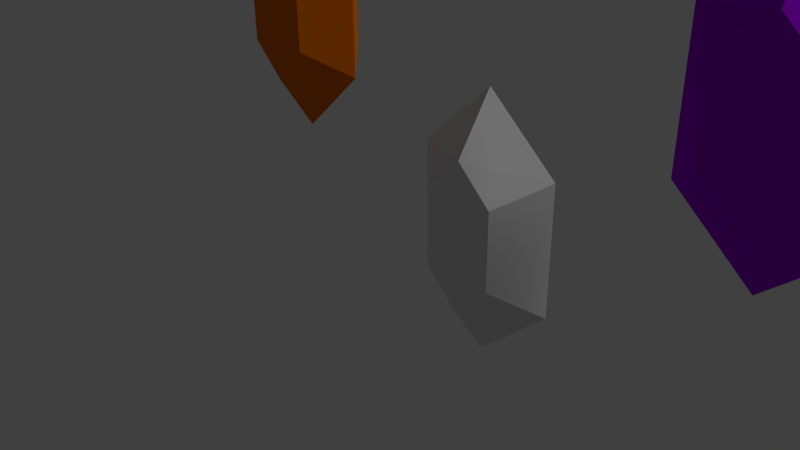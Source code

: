 # Source: Sketchfab_2015_11_05_21_39_55.blend.blend  (saved by Blender 2.75.0; exported with 4.5.12 LTS)
import bpy
from mathutils import Matrix  # noqa: F401  (used for matrix-valued properties, if any)

bpy.ops.wm.read_factory_settings(use_empty=True)
scene = bpy.context.scene
scene.name = 'Scene'

# ---- collections
col_collection_1 = bpy.data.collections.new('Collection 1'); scene.collection.children.link(col_collection_1)

# ---- materials (node trees are filled in below, after node groups)
mat_blue = bpy.data.materials.new('blue')
mat_blue.alpha_threshold = 0.0
mat_blue.use_transparent_shadow = False
mat_blue.diffuse_color = (0.003123, 0.0, 0.8, 1.0)
mat_blue.roughness = 0.5
mat_green = bpy.data.materials.new('green')
mat_green.alpha_threshold = 0.0
mat_green.use_transparent_shadow = False
mat_green.diffuse_color = (0.008321, 0.8, 0.0, 1.0)
mat_green.roughness = 0.5
mat_red = bpy.data.materials.new('red')
mat_red.alpha_threshold = 0.0
mat_red.use_transparent_shadow = False
mat_red.diffuse_color = (0.8, 0.002005, 0.0, 1.0)
mat_red.roughness = 0.5
mat_purple = bpy.data.materials.new('purple')
mat_purple.alpha_threshold = 0.0
mat_purple.use_transparent_shadow = False
mat_purple.diffuse_color = (0.3669, 0.0, 0.8, 1.0)
mat_purple.roughness = 0.5
mat_orange = bpy.data.materials.new('orange')
mat_orange.alpha_threshold = 0.0
mat_orange.use_transparent_shadow = False
mat_orange.diffuse_color = (0.8, 0.1634, 0.0, 1.0)
mat_orange.roughness = 0.5
mat_white = bpy.data.materials.new('white')
mat_white.alpha_threshold = 0.0
mat_white.use_transparent_shadow = False
mat_white.roughness = 0.5

# ---- material node trees

# ---- world
world_world = bpy.data.worlds.new('World'); scene.world = world_world
world_world.color = (0.05088, 0.05088, 0.05088)
world_world.use_sun_shadow = False
world_world.sun_shadow_jitter_overblur = 0.0
world_world.cycles.sampling_method = 'MANUAL'
world_world.cycles.sample_map_resolution = 256

# ---- cameras
cam_camera = bpy.data.cameras.new('Camera')
cam_camera.clip_end = 100.0
cam_camera.lens = 35.0
cam_camera.sensor_width = 32.0
cam_camera.sensor_height = 18.0
cam_camera.ortho_scale = 7.314
cam_camera.dof.focus_distance = 0.0
cam_camera.dof.aperture_fstop = 128.0

# ---- lights
light_lamp = bpy.data.lights.new('Lamp', 'SUN')
light_lamp.transmission_factor = 0.0
light_lamp.cutoff_distance = 30.0
light_lamp.angle = 0.1993
light_lamp.energy = 1.0
light_lamp.shadow_buffer_clip_start = 1.001
light_lamp.shadow_soft_size = 0.1
light_lamp.shadow_cascade_max_distance = 1000.0
light_lamp.cycles.use_multiple_importance_sampling = False

# ---- meshes
me_gem = bpy.data.meshes.new('Gem')
me_gem.from_pydata([(6.0, 0.4539, 8.0), (5.109, -6.162e-08, 7.212), (5.569, 0.4539, 8.0), (5.109, -1.258e-08, 8.0), (6.0, -1.254e-07, 6.412), (5.569, 0.4539, 7.527), (6.0, 0.4539, 7.102), (6.891, -6.162e-08, 7.212), (6.431, 0.4539, 8.0), (6.891, -1.258e-08, 8.0), (6.431, 0.4539, 7.527), (5.109, 6.588e-08, 8.788), (6.0, 1.296e-07, 9.588), (5.569, 0.4539, 8.473), (6.0, 0.4539, 8.898), (6.891, 6.588e-08, 8.788), (6.431, 0.4539, 8.473), (6.0, -0.4539, 8.0), (5.569, -0.4539, 8.0), (5.569, -0.4539, 7.527), (6.0, -0.4539, 7.102), (6.431, -0.4539, 8.0), (6.431, -0.4539, 7.527), (5.569, -0.4539, 8.473), (6.0, -0.4539, 8.898), (6.431, -0.4539, 8.473), (9.431, -0.4539, 6.473), (9.0, -0.4539, 6.898), (8.569, -0.4539, 6.473), (9.431, -0.4539, 5.527), (9.431, -0.4539, 6.0), (9.0, -0.4539, 5.102), (8.569, -0.4539, 5.527), (8.569, -0.4539, 6.0), (9.0, -0.4539, 6.0), (9.431, 0.4539, 6.473), (9.891, 6.588e-08, 6.788), (9.0, 0.4539, 6.898), (8.569, 0.4539, 6.473), (9.0, 1.296e-07, 7.588), (8.109, 6.588e-08, 6.788), (9.431, 0.4539, 5.527), (9.891, -1.258e-08, 6.0), (9.431, 0.4539, 6.0), (9.891, -6.162e-08, 5.212), (9.0, 0.4539, 5.102), (8.569, 0.4539, 5.527), (9.0, -1.254e-07, 4.412), (8.109, -1.258e-08, 6.0), (8.569, 0.4539, 6.0), (8.109, -6.162e-08, 5.212), (9.0, 0.4539, 6.0), (3.0, 0.4539, 6.0), (2.109, -6.162e-08, 5.212), (2.569, 0.4539, 6.0), (2.109, -1.258e-08, 6.0), (3.0, -1.254e-07, 4.412), (2.569, 0.4539, 5.527), (3.0, 0.4539, 5.102), (3.891, -6.162e-08, 5.212), (3.431, 0.4539, 6.0), (3.891, -1.258e-08, 6.0), (3.431, 0.4539, 5.527), (2.109, 6.588e-08, 6.788), (3.0, 1.296e-07, 7.588), (2.569, 0.4539, 6.473), (3.0, 0.4539, 6.898), (3.891, 6.588e-08, 6.788), (3.431, 0.4539, 6.473), (3.0, -0.4539, 6.0), (2.569, -0.4539, 6.0), (2.569, -0.4539, 5.527), (3.0, -0.4539, 5.102), (3.431, -0.4539, 6.0), (3.431, -0.4539, 5.527), (2.569, -0.4539, 6.473), (3.0, -0.4539, 6.898), (3.431, -0.4539, 6.473), (9.0, 0.4539, 2.0), (8.109, -6.162e-08, 1.212), (8.569, 0.4539, 2.0), (8.109, -1.258e-08, 2.0), (9.0, -1.254e-07, 0.4121), (8.569, 0.4539, 1.527), (9.0, 0.4539, 1.102), (9.891, -6.162e-08, 1.212), (9.431, 0.4539, 2.0), (9.891, -1.258e-08, 2.0), (9.431, 0.4539, 1.527), (8.109, 6.588e-08, 2.788), (9.0, 1.296e-07, 3.588), (8.569, 0.4539, 2.473), (9.0, 0.4539, 2.898), (9.891, 6.588e-08, 2.788), (9.431, 0.4539, 2.473), (9.0, -0.4539, 2.0), (8.569, -0.4539, 2.0), (8.569, -0.4539, 1.527), (9.0, -0.4539, 1.102), (9.431, -0.4539, 2.0), (9.431, -0.4539, 1.527), (8.569, -0.4539, 2.473), (9.0, -0.4539, 2.898), (9.431, -0.4539, 2.473), (3.0, 0.4539, 2.0), (2.109, -6.162e-08, 1.212), (2.569, 0.4539, 2.0), (2.109, -1.258e-08, 2.0), (3.0, -1.254e-07, 0.4121), (2.569, 0.4539, 1.527), (3.0, 0.4539, 1.102), (3.891, -6.162e-08, 1.212), (3.431, 0.4539, 2.0), (3.891, -1.258e-08, 2.0), (3.431, 0.4539, 1.527), (2.109, 6.588e-08, 2.788), (3.0, 1.296e-07, 3.588), (2.569, 0.4539, 2.473), (3.0, 0.4539, 2.898), (3.891, 6.588e-08, 2.788), (3.431, 0.4539, 2.473), (3.0, -0.4539, 2.0), (2.569, -0.4539, 2.0), (2.569, -0.4539, 1.527), (3.0, -0.4539, 1.102), (3.431, -0.4539, 2.0), (3.431, -0.4539, 1.527), (2.569, -0.4539, 2.473), (3.0, -0.4539, 2.898), (3.431, -0.4539, 2.473), (6.0, 0.4539, 0.0), (5.109, -6.162e-08, -0.7878), (5.569, 0.4539, 0.0), (5.109, -1.258e-08, 0.0), (6.0, -1.254e-07, -1.588), (5.569, 0.4539, -0.4732), (6.0, 0.4539, -0.8979), (6.891, -6.162e-08, -0.7878), (6.431, 0.4539, 0.0), (6.891, -1.258e-08, 0.0), (6.431, 0.4539, -0.4732), (5.109, 6.588e-08, 0.7878), (6.0, 1.296e-07, 1.588), (5.569, 0.4539, 0.4732), (6.0, 0.4539, 0.8979), (6.891, 6.588e-08, 0.7878), (6.431, 0.4539, 0.4732), (6.0, -0.4539, 0.0), (5.569, -0.4539, 0.0), (5.569, -0.4539, -0.4732), (6.0, -0.4539, -0.8979), (6.431, -0.4539, 0.0), (6.431, -0.4539, -0.4732), (5.569, -0.4539, 0.4732), (6.0, -0.4539, 0.8979), (6.431, -0.4539, 0.4732)], [], [(0, 6, 5, 2), (6, 4, 1, 5), (5, 1, 3, 2), (10, 8, 9, 7), (6, 10, 7, 4), (0, 8, 10, 6), (0, 2, 13, 14), (14, 13, 11, 12), (13, 2, 3, 11), (16, 15, 9, 8), (14, 12, 15, 16), (0, 14, 16, 8), (17, 18, 19, 20), (20, 19, 1, 4), (19, 18, 3, 1), (22, 7, 9, 21), (20, 4, 7, 22), (17, 20, 22, 21), (17, 24, 23, 18), (24, 12, 11, 23), (23, 11, 3, 18), (25, 21, 9, 15), (24, 25, 15, 12), (17, 21, 25, 24), (26, 30, 42, 36), (34, 30, 26, 27), (27, 26, 36, 39), (28, 40, 48, 33), (34, 27, 28, 33), (27, 39, 40, 28), (29, 44, 42, 30), (34, 31, 29, 30), (31, 47, 44, 29), (32, 33, 48, 50), (34, 33, 32, 31), (31, 32, 50, 47), (35, 36, 42, 43), (51, 37, 35, 43), (37, 39, 36, 35), (38, 49, 48, 40), (51, 49, 38, 37), (37, 38, 40, 39), (41, 43, 42, 44), (51, 43, 41, 45), (45, 41, 44, 47), (46, 50, 48, 49), (51, 45, 46, 49), (45, 47, 50, 46), (52, 58, 57, 54), (58, 56, 53, 57), (57, 53, 55, 54), (62, 60, 61, 59), (58, 62, 59, 56), (52, 60, 62, 58), (52, 54, 65, 66), (66, 65, 63, 64), (65, 54, 55, 63), (68, 67, 61, 60), (66, 64, 67, 68), (52, 66, 68, 60), (69, 70, 71, 72), (72, 71, 53, 56), (71, 70, 55, 53), (74, 59, 61, 73), (72, 56, 59, 74), (69, 72, 74, 73), (69, 76, 75, 70), (76, 64, 63, 75), (75, 63, 55, 70), (77, 73, 61, 67), (76, 77, 67, 64), (69, 73, 77, 76), (78, 84, 83, 80), (84, 82, 79, 83), (83, 79, 81, 80), (88, 86, 87, 85), (84, 88, 85, 82), (78, 86, 88, 84), (78, 80, 91, 92), (92, 91, 89, 90), (91, 80, 81, 89), (94, 93, 87, 86), (92, 90, 93, 94), (78, 92, 94, 86), (95, 96, 97, 98), (98, 97, 79, 82), (97, 96, 81, 79), (100, 85, 87, 99), (98, 82, 85, 100), (95, 98, 100, 99), (95, 102, 101, 96), (102, 90, 89, 101), (101, 89, 81, 96), (103, 99, 87, 93), (102, 103, 93, 90), (95, 99, 103, 102), (104, 110, 109, 106), (110, 108, 105, 109), (109, 105, 107, 106), (114, 112, 113, 111), (110, 114, 111, 108), (104, 112, 114, 110), (104, 106, 117, 118), (118, 117, 115, 116), (117, 106, 107, 115), (120, 119, 113, 112), (118, 116, 119, 120), (104, 118, 120, 112), (121, 122, 123, 124), (124, 123, 105, 108), (123, 122, 107, 105), (126, 111, 113, 125), (124, 108, 111, 126), (121, 124, 126, 125), (121, 128, 127, 122), (128, 116, 115, 127), (127, 115, 107, 122), (129, 125, 113, 119), (128, 129, 119, 116), (121, 125, 129, 128), (130, 136, 135, 132), (136, 134, 131, 135), (135, 131, 133, 132), (140, 138, 139, 137), (136, 140, 137, 134), (130, 138, 140, 136), (130, 132, 143, 144), (144, 143, 141, 142), (143, 132, 133, 141), (146, 145, 139, 138), (144, 142, 145, 146), (130, 144, 146, 138), (147, 148, 149, 150), (150, 149, 131, 134), (149, 148, 133, 131), (152, 137, 139, 151), (150, 134, 137, 152), (147, 150, 152, 151), (147, 154, 153, 148), (154, 142, 141, 153), (153, 141, 133, 148), (155, 151, 139, 145), (154, 155, 145, 142), (147, 151, 155, 154)])
me_gem.polygons.foreach_set('material_index', [0, 0, 0, 0, 0, 0, 0, 0, 0, 0, 0, 0, 0, 0, 0, 0, 0, 0, 0, 0, 0, 0, 0, 0, 1, 1, 1, 1, 1, 1, 1, 1, 1, 1, 1, 1, 1, 1, 1, 1, 1, 1, 1, 1, 1, 1, 1, 1, 2, 2, 2, 2, 2, 2, 2, 2, 2, 2, 2, 2, 2, 2, 2, 2, 2, 2, 2, 2, 2, 2, 2, 2, 3, 3, 3, 3, 3, 3, 3, 3, 3, 3, 3, 3, 3, 3, 3, 3, 3, 3, 3, 3, 3, 3, 3, 3, 4, 4, 4, 4, 4, 4, 4, 4, 4, 4, 4, 4, 4, 4, 4, 4, 4, 4, 4, 4, 4, 4, 4, 4, 5, 5, 5, 5, 5, 5, 5, 5, 5, 5, 5, 5, 5, 5, 5, 5, 5, 5, 5, 5, 5, 5, 5, 5])
_uv = me_gem.uv_layers.new(name='UVMap')
_uv.uv.foreach_set('vector', [0.0, 0.0, 0.0, 0.0, 0.0, 0.0, 0.0, 0.0, 0.0, 0.0, 0.0, 0.0, 0.0, 0.0, 0.0, 0.0, 0.0, 0.0, 0.0, 0.0, 0.0, 0.0, 0.0, 0.0, 0.0, 0.0, 0.0, 0.0, 0.0, 0.0, 0.0, 0.0, 0.0, 0.0, 0.0, 0.0, 0.0, 0.0, 0.0, 0.0, 0.0, 0.0, 0.0, 0.0, 0.0, 0.0, 0.0, 0.0, 0.0, 0.0, 0.0, 0.0, 0.0, 0.0, 0.0, 0.0, 0.0, 0.0, 0.0, 0.0, 0.0, 0.0, 0.0, 0.0, 0.0, 0.0, 0.0, 0.0, 0.0, 0.0, 0.0, 0.0, 0.0, 0.0, 0.0, 0.0, 0.0, 0.0, 0.0, 0.0, 0.0, 0.0, 0.0, 0.0, 0.0, 0.0, 0.0, 0.0, 0.0, 0.0, 0.0, 0.0, 0.0, 0.0, 0.0, 0.0, 0.0, 0.0, 0.0, 0.0, 0.0, 0.0, 0.0, 0.0, 0.0, 0.0, 0.0, 0.0, 0.0, 0.0, 0.0, 0.0, 0.0, 0.0, 0.0, 0.0, 0.0, 0.0, 0.0, 0.0, 0.0, 0.0, 0.0, 0.0, 0.0, 0.0, 0.0, 0.0, 0.0, 0.0, 0.0, 0.0, 0.0, 0.0, 0.0, 0.0, 0.0, 0.0, 0.0, 0.0, 0.0, 0.0, 0.0, 0.0, 0.0, 0.0, 0.0, 0.0, 0.0, 0.0, 0.0, 0.0, 0.0, 0.0, 0.0, 0.0, 0.0, 0.0, 0.0, 0.0, 0.0, 0.0, 0.0, 0.0, 0.0, 0.0, 0.0, 0.0, 0.0, 0.0, 0.0, 0.0, 0.0, 0.0, 0.0, 0.0, 0.0, 0.0, 0.0, 0.0, 0.0, 0.0, 0.0, 0.0, 0.0, 0.0, 0.0, 0.0, 0.0, 0.0, 0.0, 0.0, 0.0, 0.0, 0.0, 0.0, 0.0, 0.0, 0.0, 0.0, 0.0, 0.0, 0.0, 0.0, 0.0, 0.0, 0.0, 0.0, 0.0, 0.0, 0.0, 0.0, 0.0, 0.0, 0.0, 0.0, 0.0, 0.0, 0.0, 0.0, 0.0, 0.0, 0.0, 0.0, 0.0, 0.0, 0.0, 0.0, 0.0, 0.0, 0.0, 0.0, 0.0, 0.0, 0.0, 0.0, 0.0, 0.0, 0.0, 0.0, 0.0, 0.0, 0.0, 0.0, 0.0, 0.0, 0.0, 0.0, 0.0, 0.0, 0.0, 0.0, 0.0, 0.0, 0.0, 0.0, 0.0, 0.0, 0.0, 0.0, 0.0, 0.0, 0.0, 0.0, 0.0, 0.0, 0.0, 0.0, 0.0, 0.0, 0.0, 0.0, 0.0, 0.0, 0.0, 0.0, 0.0, 0.0, 0.0, 0.0, 0.0, 0.0, 0.0, 0.0, 0.0, 0.0, 0.0, 0.0, 0.0, 0.0, 0.0, 0.0, 0.0, 0.0, 0.0, 0.0, 0.0, 0.0, 0.0, 0.0, 0.0, 0.0, 0.0, 0.0, 0.0, 0.0, 0.0, 0.0, 0.0, 0.0, 0.0, 0.0, 0.0, 0.0, 0.0, 0.0, 0.0, 0.0, 0.0, 0.0, 0.0, 0.0, 0.0, 0.0, 0.0, 0.0, 0.0, 0.0, 0.0, 0.0, 0.0, 0.0, 0.0, 0.0, 0.0, 0.0, 0.0, 0.0, 0.0, 0.0, 0.0, 0.0, 0.0, 0.0, 0.0, 0.0, 0.0, 0.0, 0.0, 0.0, 0.0, 0.0, 0.0, 0.0, 0.0, 0.0, 0.0, 0.0, 0.0, 0.0, 0.0, 0.0, 0.0, 0.0, 0.0, 0.0, 0.0, 0.0, 0.0, 0.0, 0.0, 0.0, 0.0, 0.0, 0.0, 0.0, 0.0, 0.0, 0.0, 0.0, 0.0, 0.0, 0.0, 0.0, 0.0, 0.0, 0.0, 0.0, 0.0, 0.0, 0.0, 0.0, 0.0, 0.0, 0.0, 0.0, 0.0, 0.0, 0.0, 0.0, 0.0, 0.0, 0.0, 0.0, 0.0, 0.0, 0.0, 0.0, 0.0, 0.0, 0.0, 0.0, 0.0, 0.0, 0.0, 0.0, 0.0, 0.0, 0.0, 0.0, 0.0, 0.0, 0.0, 0.0, 0.0, 0.0, 0.0, 0.0, 0.0, 0.0, 0.0, 0.0, 0.0, 0.0, 0.0, 0.0, 0.0, 0.0, 0.0, 0.0, 0.0, 0.0, 0.0, 0.0, 0.0, 0.0, 0.0, 0.0, 0.0, 0.0, 0.0, 0.0, 0.0, 0.0, 0.0, 0.0, 0.0, 0.0, 0.0, 0.0, 0.0, 0.0, 0.0, 0.0, 0.0, 0.0, 0.0, 0.0, 0.0, 0.0, 0.0, 0.0, 0.0, 0.0, 0.0, 0.0, 0.0, 0.0, 0.0, 0.0, 0.0, 0.0, 0.0, 0.0, 0.0, 0.0, 0.0, 0.0, 0.0, 0.0, 0.0, 0.0, 0.0, 0.0, 0.0, 0.0, 0.0, 0.0, 0.0, 0.0, 0.0, 0.0, 0.0, 0.0, 0.0, 0.0, 0.0, 0.0, 0.0, 0.0, 0.0, 0.0, 0.0, 0.0, 0.0, 0.0, 0.0, 0.0, 0.0, 0.0, 0.0, 0.0, 0.0, 0.0, 0.0, 0.0, 0.0, 0.0, 0.0, 0.0, 0.0, 0.0, 0.0, 0.0, 0.0, 0.0, 0.0, 0.0, 0.0, 0.0, 0.0, 0.0, 0.0, 0.0, 0.0, 0.0, 0.0, 0.0, 0.0, 0.0, 0.0, 0.0, 0.0, 0.0, 0.0, 0.0, 0.0, 0.0, 0.0, 0.0, 0.0, 0.0, 0.0, 0.0, 0.0, 0.0, 0.0, 0.0, 0.0, 0.0, 0.0, 0.0, 0.0, 0.0, 0.0, 0.0, 0.0, 0.0, 0.0, 0.0, 0.0, 0.0, 0.0, 0.0, 0.0, 0.0, 0.0, 0.0, 0.0, 0.0, 0.0, 0.0, 0.0, 0.0, 0.0, 0.0, 0.0, 0.0, 0.0, 0.0, 0.0, 0.0, 0.0, 0.0, 0.0, 0.0, 0.0, 0.0, 0.0, 0.0, 0.0, 0.0, 0.0, 0.0, 0.0, 0.0, 0.0, 0.0, 0.0, 0.0, 0.0, 0.0, 0.0, 0.0, 0.0, 0.0, 0.0, 0.0, 0.0, 0.0, 0.0, 0.0, 0.0, 0.0, 0.0, 0.0, 0.0, 0.0, 0.0, 0.0, 0.0, 0.0, 0.0, 0.0, 0.0, 0.0, 0.0, 0.0, 0.0, 0.0, 0.0, 0.0, 0.0, 0.0, 0.0, 0.0, 0.0, 0.0, 0.0, 0.0, 0.0, 0.0, 0.0, 0.0, 0.0, 0.0, 0.0, 0.0, 0.0, 0.0, 0.0, 0.0, 0.0, 0.0, 0.0, 0.0, 0.0, 0.0, 0.0, 0.0, 0.0, 0.0, 0.0, 0.0, 0.0, 0.0, 0.0, 0.0, 0.0, 0.0, 0.0, 0.0, 0.0, 0.0, 0.0, 0.0, 0.0, 0.0, 0.0, 0.0, 0.0, 0.0, 0.0, 0.0, 0.0, 0.0, 0.0, 0.0, 0.0, 0.0, 0.0, 0.0, 0.0, 0.0, 0.0, 0.0, 0.0, 0.0, 0.0, 0.0, 0.0, 0.0, 0.0, 0.0, 0.0, 0.0, 0.0, 0.0, 0.0, 0.0, 0.0, 0.0, 0.0, 0.0, 0.0, 0.0, 0.0, 0.0, 0.0, 0.0, 0.0, 0.0, 0.0, 0.0, 0.0, 0.0, 0.0, 0.0, 0.0, 0.0, 0.0, 0.0, 0.0, 0.0, 0.0, 0.0, 0.0, 0.0, 0.0, 0.0, 0.0, 0.0, 0.0, 0.0, 0.0, 0.0, 0.0, 0.0, 0.0, 0.0, 0.0, 0.0, 0.0, 0.0, 0.0, 0.0, 0.0, 0.0, 0.0, 0.0, 0.0, 0.0, 0.0, 0.0, 0.0, 0.0, 0.0, 0.0, 0.0, 0.0, 0.0, 0.0, 0.0, 0.0, 0.0, 0.0, 0.0, 0.0, 0.0, 0.0, 0.0, 0.0, 0.0, 0.0, 0.0, 0.0, 0.0, 0.0, 0.0, 0.0, 0.0, 0.0, 0.0, 0.0, 0.0, 0.0, 0.0, 0.0, 0.0, 0.0, 0.0, 0.0, 0.0, 0.0, 0.0, 0.0, 0.0, 0.0, 0.0, 0.0, 0.0, 0.0, 0.0, 0.0, 0.0, 0.0, 0.0, 0.0, 0.0, 0.0, 0.0, 0.0, 0.0, 0.0, 0.0, 0.0, 0.0, 0.0, 0.0, 0.0, 0.0, 0.0, 0.0, 0.0, 0.0, 0.0, 0.0, 0.0, 0.0, 0.0, 0.0, 0.0, 0.0, 0.0, 0.0, 0.0, 0.0, 0.0, 0.0, 0.0, 0.0, 0.0, 0.0, 0.0, 0.0, 0.0, 0.0, 0.0, 0.0, 0.0, 0.0, 0.0, 0.0, 0.0, 0.0, 0.0, 0.0, 0.0, 0.0, 0.0, 0.0, 0.0, 0.0, 0.0, 0.0, 0.0, 0.0, 0.0, 0.0, 0.0, 0.0, 0.0, 0.0, 0.0, 0.0, 0.0, 0.0, 0.0, 0.0, 0.0, 0.0, 0.0, 0.0, 0.0, 0.0, 0.0, 0.0, 0.0, 0.0, 0.0, 0.0, 0.0, 0.0, 0.0, 0.0, 0.0, 0.0, 0.0, 0.0, 0.0, 0.0, 0.0, 0.0, 0.0, 0.0, 0.0, 0.0, 0.0, 0.0, 0.0, 0.0, 0.0, 0.0, 0.0, 0.0, 0.0, 0.0, 0.0, 0.0, 0.0, 0.0, 0.0, 0.0, 0.0, 0.0, 0.0, 0.0, 0.0, 0.0, 0.0, 0.0, 0.0, 0.0, 0.0, 0.0, 0.0, 0.0, 0.0, 0.0, 0.0, 0.0, 0.0, 0.0, 0.0, 0.0, 0.0, 0.0, 0.0, 0.0, 0.0, 0.0, 0.0, 0.0, 0.0, 0.0, 0.0, 0.0, 0.0, 0.0, 0.0, 0.0, 0.0, 0.0, 0.0, 0.0, 0.0, 0.0, 0.0, 0.0, 0.0, 0.0, 0.0, 0.0, 0.0, 0.0, 0.0, 0.0, 0.0, 0.0, 0.0, 0.0, 0.0, 0.0, 0.0, 0.0, 0.0, 0.0, 0.0, 0.0, 0.0, 0.0, 0.0, 0.0, 0.0, 0.0, 0.0, 0.0, 0.0, 0.0, 0.0, 0.0, 0.0, 0.0, 0.0, 0.0, 0.0, 0.0, 0.0, 0.0, 0.0, 0.0, 0.0, 0.0, 0.0, 0.0, 0.0, 0.0, 0.0, 0.0, 0.0, 0.0, 0.0, 0.0, 0.0, 0.0, 0.0, 0.0, 0.0, 0.0, 0.0, 0.0, 0.0, 0.0, 0.0, 0.0, 0.0, 0.0, 0.0, 0.0, 0.0, 0.0, 0.0, 0.0, 0.0, 0.0, 0.0, 0.0, 0.0, 0.0, 0.0, 0.0, 0.0, 0.0, 0.0, 0.0, 0.0, 0.0, 0.0, 0.0, 0.0, 0.0, 0.0, 0.0, 0.0, 0.0, 0.0, 0.0, 0.0, 0.0, 0.0, 0.0, 0.0, 0.0, 0.0, 0.0, 0.0, 0.0, 0.0, 0.0, 0.0, 0.0, 0.0, 0.0, 0.0, 0.0, 0.0, 0.0, 0.0, 0.0, 0.0, 0.0, 0.0, 0.0, 0.0, 0.0, 0.0, 0.0, 0.0, 0.0, 0.0, 0.0, 0.0, 0.0, 0.0, 0.0, 0.0, 0.0, 0.0, 0.0, 0.0, 0.0, 0.0, 0.0, 0.0, 0.0, 0.0, 0.0, 0.0, 0.0, 0.0, 0.0, 0.0])
me_gem.materials.append(mat_blue)
me_gem.materials.append(mat_green)
me_gem.materials.append(mat_red)
me_gem.materials.append(mat_purple)
me_gem.materials.append(mat_orange)
me_gem.materials.append(mat_white)
me_gem.use_remesh_preserve_volume = False
me_gem.use_remesh_preserve_attributes = False
me_gem.use_mirror_vertex_groups = False
me_gem.update()

# ---- objects
ob_gem = bpy.data.objects.new('Gem', me_gem)
ob_lamp = bpy.data.objects.new('Lamp', light_lamp)
ob_camera = bpy.data.objects.new('Camera', cam_camera)

# ---- transforms, parenting, visibility, modifiers, constraints
ob_gem.location = (-4.133, -1e-07, 1.064)
ob_gem.lineart.crease_threshold = 0.0
ob_lamp.location = (4.076, 1.005, 5.904)
ob_lamp.rotation_euler = (0.6503, 0.05522, 1.866)
ob_lamp.lock_rotations_4d = False
ob_lamp.empty_display_type = 'ARROWS'
ob_lamp.color = (0.0, 0.0, 0.0, 0.0)
ob_lamp.hide_viewport = True
ob_lamp.lineart.crease_threshold = 0.0
ob_camera.location = (7.481, -6.508, 5.344)
ob_camera.rotation_euler = (1.109, 0.01082, 0.8149)
ob_camera.lock_rotations_4d = False
ob_camera.empty_display_type = 'ARROWS'
ob_camera.color = (0.0, 0.0, 0.0, 0.0)
ob_camera.display_type = 'WIRE'
ob_camera.lineart.crease_threshold = 0.0

# ---- collection membership
col_collection_1.objects.link(ob_gem)
col_collection_1.objects.link(ob_lamp)
col_collection_1.objects.link(ob_camera)

# ---- scene / render settings (as saved in the file)
scene.camera = ob_camera
scene.frame_start = 1; scene.frame_end = 250; scene.frame_set(1)
scene.render.engine = 'BLENDER_EEVEE_NEXT'
scene.render.resolution_percentage = 50
scene.render.dither_intensity = 0.0
scene.cycles.use_denoising = False
scene.cycles.samples = 10
scene.cycles.sampling_pattern = 'TABULATED_SOBOL'
scene.cycles.light_sampling_threshold = 0.0
scene.cycles.use_adaptive_sampling = False
scene.cycles.use_light_tree = False
scene.cycles.blur_glossy = 0.0
scene.cycles.pixel_filter_type = 'GAUSSIAN'
scene.cycles.sample_clamp_indirect = 0.0
scene.view_settings.view_transform = 'Standard'
bpy.context.view_layer.update()
